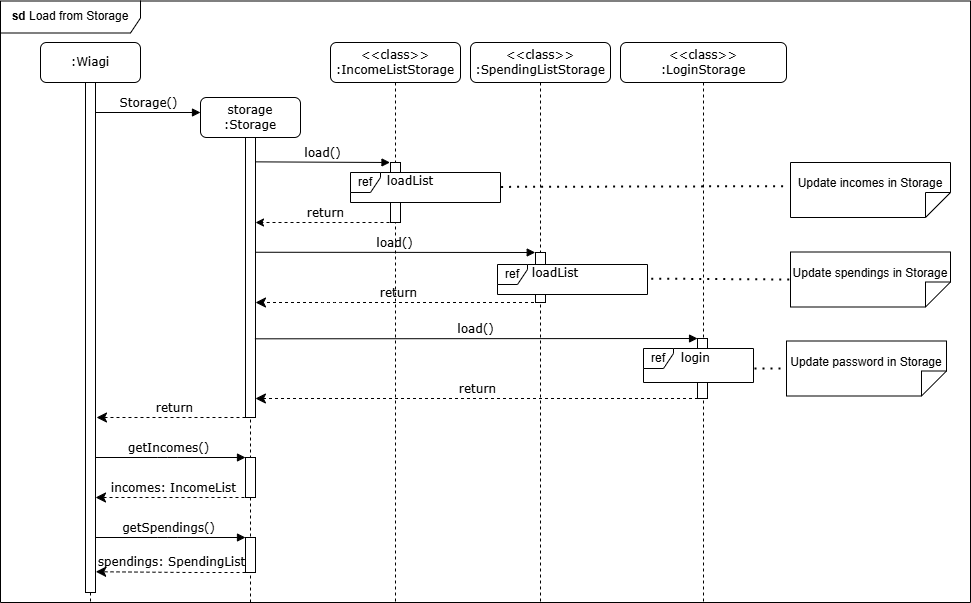

The diagram above was exported from draw.io. Its source (the exported page's mxGraphModel, read from the mxfile embedded in the PNG):
<mxGraphModel dx="1221" dy="725" grid="1" gridSize="10" guides="1" tooltips="1" connect="1" arrows="1" fold="1" page="1" pageScale="1" pageWidth="1100" pageHeight="850" background="none" math="0" shadow="0">
  <root>
    <mxCell id="0" />
    <mxCell id="1" parent="0" />
    <mxCell id="7baba1c4bc27f4b0-2" value="&lt;div&gt;storage&lt;/div&gt;:Storage" style="shape=umlLifeline;perimeter=lifelinePerimeter;whiteSpace=wrap;html=1;container=1;collapsible=0;recursiveResize=0;outlineConnect=0;rounded=1;shadow=0;comic=0;labelBackgroundColor=none;strokeWidth=1;fontFamily=Verdana;fontSize=12;align=center;" parent="1" vertex="1">
      <mxGeometry x="260" y="135" width="100" height="505" as="geometry" />
    </mxCell>
    <mxCell id="7baba1c4bc27f4b0-10" value="" style="html=1;points=[];perimeter=orthogonalPerimeter;rounded=0;shadow=0;comic=0;labelBackgroundColor=none;strokeWidth=1;fontFamily=Verdana;fontSize=12;align=center;" parent="7baba1c4bc27f4b0-2" vertex="1">
      <mxGeometry x="45" y="40" width="10" height="280" as="geometry" />
    </mxCell>
    <mxCell id="PVHJ7KxA7nmS4XBwmIQY-6" value="" style="html=1;points=[];perimeter=orthogonalPerimeter;rounded=0;shadow=0;comic=0;labelBackgroundColor=none;strokeWidth=1;fontFamily=Verdana;fontSize=12;align=center;" parent="7baba1c4bc27f4b0-2" vertex="1">
      <mxGeometry x="45" y="360" width="10" height="40" as="geometry" />
    </mxCell>
    <mxCell id="PVHJ7KxA7nmS4XBwmIQY-8" value="incomes: IncomeList" style="html=1;verticalAlign=bottom;endArrow=classic;dashed=1;endSize=8;labelBackgroundColor=none;fontFamily=Verdana;fontSize=12;edgeStyle=elbowEdgeStyle;elbow=horizontal;endFill=1;" parent="7baba1c4bc27f4b0-2" edge="1">
      <mxGeometry relative="1" as="geometry">
        <mxPoint x="-104.97619047619048" y="400" as="targetPoint" />
        <Array as="points">
          <mxPoint x="-5" y="400" />
          <mxPoint x="25" y="400" />
        </Array>
        <mxPoint x="50" y="400" as="sourcePoint" />
      </mxGeometry>
    </mxCell>
    <mxCell id="PVHJ7KxA7nmS4XBwmIQY-9" value="" style="html=1;points=[];perimeter=orthogonalPerimeter;rounded=0;shadow=0;comic=0;labelBackgroundColor=none;strokeWidth=1;fontFamily=Verdana;fontSize=12;align=center;" parent="7baba1c4bc27f4b0-2" vertex="1">
      <mxGeometry x="45" y="440" width="10" height="35" as="geometry" />
    </mxCell>
    <mxCell id="PVHJ7KxA7nmS4XBwmIQY-10" value="getSpendings()" style="html=1;verticalAlign=bottom;endArrow=block;labelBackgroundColor=none;fontFamily=Verdana;fontSize=12;edgeStyle=elbowEdgeStyle;elbow=vertical;" parent="7baba1c4bc27f4b0-2" edge="1">
      <mxGeometry relative="1" as="geometry">
        <mxPoint x="-110.5" y="440" as="sourcePoint" />
        <mxPoint x="45" y="440" as="targetPoint" />
      </mxGeometry>
    </mxCell>
    <mxCell id="PVHJ7KxA7nmS4XBwmIQY-7" value="getIncomes()" style="html=1;verticalAlign=bottom;endArrow=block;labelBackgroundColor=none;fontFamily=Verdana;fontSize=12;edgeStyle=elbowEdgeStyle;elbow=vertical;" parent="7baba1c4bc27f4b0-2" edge="1">
      <mxGeometry relative="1" as="geometry">
        <mxPoint x="-110.5" y="360" as="sourcePoint" />
        <mxPoint x="45" y="360" as="targetPoint" />
      </mxGeometry>
    </mxCell>
    <mxCell id="PVHJ7KxA7nmS4XBwmIQY-24" value="return" style="html=1;verticalAlign=bottom;endArrow=classic;dashed=1;labelBackgroundColor=none;fontFamily=Verdana;fontSize=12;edgeStyle=elbowEdgeStyle;elbow=vertical;endFill=1;" parent="7baba1c4bc27f4b0-2" edge="1">
      <mxGeometry relative="1" as="geometry">
        <mxPoint x="55" y="125" as="targetPoint" />
        <Array as="points">
          <mxPoint x="140" y="125" />
          <mxPoint x="170" y="125" />
        </Array>
        <mxPoint x="195" y="125" as="sourcePoint" />
      </mxGeometry>
    </mxCell>
    <mxCell id="PVHJ7KxA7nmS4XBwmIQY-25" value="return" style="html=1;verticalAlign=bottom;endArrow=classic;dashed=1;endSize=8;labelBackgroundColor=none;fontFamily=Verdana;fontSize=12;edgeStyle=elbowEdgeStyle;elbow=vertical;endFill=1;" parent="7baba1c4bc27f4b0-2" edge="1">
      <mxGeometry relative="1" as="geometry">
        <mxPoint x="55" y="205" as="targetPoint" />
        <Array as="points">
          <mxPoint x="130" y="205" />
          <mxPoint x="160" y="205" />
        </Array>
        <mxPoint x="339.5" y="205" as="sourcePoint" />
      </mxGeometry>
    </mxCell>
    <mxCell id="PVHJ7KxA7nmS4XBwmIQY-29" value="return" style="html=1;verticalAlign=bottom;endArrow=classic;dashed=1;endSize=8;labelBackgroundColor=none;fontFamily=Verdana;fontSize=12;edgeStyle=elbowEdgeStyle;elbow=vertical;endFill=1;entryX=0.993;entryY=0.932;entryDx=0;entryDy=0;entryPerimeter=0;" parent="7baba1c4bc27f4b0-2" target="7baba1c4bc27f4b0-10" edge="1">
      <mxGeometry relative="1" as="geometry">
        <mxPoint x="63" y="301" as="targetPoint" />
        <Array as="points">
          <mxPoint x="278.5" y="301" />
          <mxPoint x="308.5" y="301" />
        </Array>
        <mxPoint x="497.5" y="301" as="sourcePoint" />
      </mxGeometry>
    </mxCell>
    <mxCell id="7baba1c4bc27f4b0-3" value="&amp;lt;&amp;lt;class&amp;gt;&amp;gt;&lt;br&gt;:IncomeListStorage" style="shape=umlLifeline;perimeter=lifelinePerimeter;whiteSpace=wrap;html=1;container=1;collapsible=0;recursiveResize=0;outlineConnect=0;rounded=1;shadow=0;comic=0;labelBackgroundColor=none;strokeWidth=1;fontFamily=Verdana;fontSize=12;align=center;" parent="1" vertex="1">
      <mxGeometry x="390" y="80" width="130" height="560" as="geometry" />
    </mxCell>
    <mxCell id="PVHJ7KxA7nmS4XBwmIQY-16" value="" style="html=1;points=[];perimeter=orthogonalPerimeter;rounded=0;shadow=0;comic=0;labelBackgroundColor=none;strokeWidth=1;fontFamily=Verdana;fontSize=12;align=center;" parent="7baba1c4bc27f4b0-3" vertex="1">
      <mxGeometry x="60" y="120" width="10" height="60" as="geometry" />
    </mxCell>
    <mxCell id="jIwYAW2mtj7hwr-yQnhO-1" value="ref" style="shape=umlFrame;whiteSpace=wrap;html=1;pointerEvents=0;width=30;height=20;gradientColor=none;swimlaneFillColor=default;" parent="7baba1c4bc27f4b0-3" vertex="1">
      <mxGeometry x="20" y="130" width="150" height="30" as="geometry" />
    </mxCell>
    <mxCell id="jIwYAW2mtj7hwr-yQnhO-2" value="&lt;div style=&quot;text-align: center;&quot;&gt;&lt;span style=&quot;background-color: initial; text-wrap-mode: nowrap;&quot;&gt;&lt;font face=&quot;Verdana&quot;&gt;loadList&lt;/font&gt;&lt;/span&gt;&lt;/div&gt;" style="text;whiteSpace=wrap;html=1;" parent="7baba1c4bc27f4b0-3" vertex="1">
      <mxGeometry x="55" y="125" width="70" height="20" as="geometry" />
    </mxCell>
    <mxCell id="7baba1c4bc27f4b0-8" value=":Wiagi" style="shape=umlLifeline;perimeter=lifelinePerimeter;whiteSpace=wrap;html=1;container=1;collapsible=0;recursiveResize=0;outlineConnect=0;rounded=1;shadow=0;comic=0;labelBackgroundColor=none;strokeWidth=1;fontFamily=Verdana;fontSize=12;align=center;" parent="1" vertex="1">
      <mxGeometry x="100" y="80" width="100" height="560" as="geometry" />
    </mxCell>
    <mxCell id="PVHJ7KxA7nmS4XBwmIQY-11" value="spendings: SpendingList" style="html=1;verticalAlign=bottom;endArrow=classic;dashed=1;endSize=8;labelBackgroundColor=none;fontFamily=Verdana;fontSize=12;edgeStyle=elbowEdgeStyle;elbow=horizontal;entryX=1.024;entryY=0.927;entryDx=0;entryDy=0;entryPerimeter=0;endFill=1;" parent="7baba1c4bc27f4b0-8" edge="1">
      <mxGeometry relative="1" as="geometry">
        <mxPoint x="55.24000000000001" y="529.23" as="targetPoint" />
        <Array as="points">
          <mxPoint x="150" y="530" />
          <mxPoint x="180" y="530" />
        </Array>
        <mxPoint x="205" y="530" as="sourcePoint" />
      </mxGeometry>
    </mxCell>
    <mxCell id="PVHJ7KxA7nmS4XBwmIQY-30" value="" style="html=1;points=[];perimeter=orthogonalPerimeter;rounded=0;shadow=0;comic=0;labelBackgroundColor=none;strokeWidth=1;fontFamily=Verdana;fontSize=12;align=center;" parent="7baba1c4bc27f4b0-8" vertex="1">
      <mxGeometry x="45" y="40" width="10" height="510" as="geometry" />
    </mxCell>
    <mxCell id="7baba1c4bc27f4b0-11" value="Storage()" style="html=1;verticalAlign=bottom;endArrow=block;labelBackgroundColor=none;fontFamily=Verdana;fontSize=12;edgeStyle=elbowEdgeStyle;elbow=vertical;" parent="7baba1c4bc27f4b0-8" edge="1">
      <mxGeometry relative="1" as="geometry">
        <mxPoint x="55" y="70" as="sourcePoint" />
        <mxPoint x="160" y="70" as="targetPoint" />
      </mxGeometry>
    </mxCell>
    <mxCell id="PVHJ7KxA7nmS4XBwmIQY-17" value="&amp;lt;&amp;lt;class&amp;gt;&amp;gt;&lt;br&gt;:SpendingListStorage" style="shape=umlLifeline;perimeter=lifelinePerimeter;whiteSpace=wrap;html=1;container=1;collapsible=0;recursiveResize=0;outlineConnect=0;rounded=1;shadow=0;comic=0;labelBackgroundColor=none;strokeWidth=1;fontFamily=Verdana;fontSize=12;align=center;" parent="1" vertex="1">
      <mxGeometry x="530" y="80" width="140" height="560" as="geometry" />
    </mxCell>
    <mxCell id="PVHJ7KxA7nmS4XBwmIQY-19" value="" style="html=1;points=[];perimeter=orthogonalPerimeter;rounded=0;shadow=0;comic=0;labelBackgroundColor=none;strokeWidth=1;fontFamily=Verdana;fontSize=12;align=center;" parent="PVHJ7KxA7nmS4XBwmIQY-17" vertex="1">
      <mxGeometry x="65" y="210" width="10" height="50" as="geometry" />
    </mxCell>
    <mxCell id="jIwYAW2mtj7hwr-yQnhO-3" value="ref" style="shape=umlFrame;whiteSpace=wrap;html=1;pointerEvents=0;width=30;height=20;gradientColor=none;swimlaneFillColor=default;" parent="PVHJ7KxA7nmS4XBwmIQY-17" vertex="1">
      <mxGeometry x="27" y="222" width="150" height="30" as="geometry" />
    </mxCell>
    <mxCell id="jIwYAW2mtj7hwr-yQnhO-4" value="&lt;div style=&quot;text-align: center;&quot;&gt;&lt;span style=&quot;background-color: initial; text-wrap-mode: nowrap;&quot;&gt;&lt;font face=&quot;Verdana&quot;&gt;loadList&lt;/font&gt;&lt;/span&gt;&lt;/div&gt;" style="text;whiteSpace=wrap;html=1;" parent="PVHJ7KxA7nmS4XBwmIQY-17" vertex="1">
      <mxGeometry x="60" y="217" width="70" height="20" as="geometry" />
    </mxCell>
    <mxCell id="PVHJ7KxA7nmS4XBwmIQY-21" value="&amp;lt;&amp;lt;class&amp;gt;&amp;gt;&lt;br&gt;:LoginStorage" style="shape=umlLifeline;perimeter=lifelinePerimeter;whiteSpace=wrap;html=1;container=1;collapsible=0;recursiveResize=0;outlineConnect=0;rounded=1;shadow=0;comic=0;labelBackgroundColor=none;strokeWidth=1;fontFamily=Verdana;fontSize=12;align=center;" parent="1" vertex="1">
      <mxGeometry x="680" y="80" width="166" height="560" as="geometry" />
    </mxCell>
    <mxCell id="PVHJ7KxA7nmS4XBwmIQY-22" value="" style="html=1;points=[];perimeter=orthogonalPerimeter;rounded=0;shadow=0;comic=0;labelBackgroundColor=none;strokeWidth=1;fontFamily=Verdana;fontSize=12;align=center;" parent="PVHJ7KxA7nmS4XBwmIQY-21" vertex="1">
      <mxGeometry x="77" y="296" width="10" height="60" as="geometry" />
    </mxCell>
    <mxCell id="PVHJ7KxA7nmS4XBwmIQY-28" value="&lt;div style=&quot;text-align: center;&quot;&gt;&lt;span style=&quot;background-color: initial; text-wrap-mode: nowrap;&quot;&gt;&lt;font face=&quot;Verdana&quot;&gt;Login&lt;/font&gt;&lt;/span&gt;&lt;/div&gt;" style="text;whiteSpace=wrap;html=1;" parent="PVHJ7KxA7nmS4XBwmIQY-21" vertex="1">
      <mxGeometry x="73" y="310" width="70" height="20" as="geometry" />
    </mxCell>
    <mxCell id="PVHJ7KxA7nmS4XBwmIQY-18" value="load()" style="html=1;verticalAlign=bottom;endArrow=block;labelBackgroundColor=none;fontFamily=Verdana;fontSize=12;edgeStyle=elbowEdgeStyle;elbow=vertical;exitX=0.972;exitY=0.383;exitDx=0;exitDy=0;exitPerimeter=0;entryX=-0.028;entryY=0.012;entryDx=0;entryDy=0;entryPerimeter=0;" parent="1" edge="1">
      <mxGeometry relative="1" as="geometry">
        <mxPoint x="314.72" y="289.75" as="sourcePoint" />
        <mxPoint x="594.72" y="289.48" as="targetPoint" />
        <Array as="points" />
      </mxGeometry>
    </mxCell>
    <mxCell id="PVHJ7KxA7nmS4XBwmIQY-23" value="load()" style="html=1;verticalAlign=bottom;endArrow=block;labelBackgroundColor=none;fontFamily=Verdana;fontSize=12;edgeStyle=elbowEdgeStyle;elbow=vertical;exitX=0.94;exitY=0.719;exitDx=0;exitDy=0;exitPerimeter=0;entryX=0.005;entryY=0;entryDx=0;entryDy=0;entryPerimeter=0;" parent="1" source="7baba1c4bc27f4b0-10" edge="1">
      <mxGeometry relative="1" as="geometry">
        <mxPoint x="322.6700000000001" y="376" as="sourcePoint" />
        <mxPoint x="757.0499999999997" y="376" as="targetPoint" />
        <Array as="points">
          <mxPoint x="387.5" y="376" />
          <mxPoint x="543" y="371" />
        </Array>
      </mxGeometry>
    </mxCell>
    <mxCell id="PeQt3cziREx71TBvpHOI-4" value="&lt;div style=&quot;&quot;&gt;Update password in Storage&lt;/div&gt;" style="shape=note2;boundedLbl=1;whiteSpace=wrap;html=1;size=25;verticalAlign=bottom;align=center;flipH=0;flipV=1;" parent="1" vertex="1">
      <mxGeometry x="846" y="378.5" width="160" height="55" as="geometry" />
    </mxCell>
    <mxCell id="PeQt3cziREx71TBvpHOI-7" value="" style="endArrow=none;dashed=1;html=1;dashPattern=1 3;strokeWidth=2;rounded=0;exitX=1.025;exitY=0.472;exitDx=0;exitDy=0;exitPerimeter=0;entryX=0;entryY=0.5;entryDx=0;entryDy=0;entryPerimeter=0;" parent="1" source="jIwYAW2mtj7hwr-yQnhO-3" target="PeQt3cziREx71TBvpHOI-10" edge="1">
      <mxGeometry width="50" height="50" relative="1" as="geometry">
        <mxPoint x="610" y="325" as="sourcePoint" />
        <mxPoint x="849.9999999999998" y="324.93294117647065" as="targetPoint" />
      </mxGeometry>
    </mxCell>
    <mxCell id="PeQt3cziREx71TBvpHOI-8" value="" style="endArrow=none;dashed=1;html=1;dashPattern=1 3;strokeWidth=2;rounded=0;" parent="1" target="PeQt3cziREx71TBvpHOI-4" edge="1">
      <mxGeometry width="50" height="50" relative="1" as="geometry">
        <mxPoint x="806" y="406" as="sourcePoint" />
        <mxPoint x="826" y="426" as="targetPoint" />
      </mxGeometry>
    </mxCell>
    <mxCell id="PeQt3cziREx71TBvpHOI-9" value="Update incomes in Storage" style="shape=note2;boundedLbl=1;whiteSpace=wrap;html=1;size=25;verticalAlign=bottom;align=center;flipV=1;" parent="1" vertex="1">
      <mxGeometry x="850" y="200" width="160" height="55" as="geometry" />
    </mxCell>
    <mxCell id="PeQt3cziREx71TBvpHOI-10" value="Update spendings in Storage" style="shape=note2;boundedLbl=1;whiteSpace=wrap;html=1;size=25;verticalAlign=bottom;align=center;flipV=1;" parent="1" vertex="1">
      <mxGeometry x="850" y="289.5" width="160" height="55" as="geometry" />
    </mxCell>
    <mxCell id="PeQt3cziREx71TBvpHOI-5" value="" style="endArrow=none;dashed=1;html=1;dashPattern=1 3;strokeWidth=2;rounded=0;entryX=-0.01;entryY=0.57;entryDx=0;entryDy=0;entryPerimeter=0;exitX=1.004;exitY=0.48;exitDx=0;exitDy=0;exitPerimeter=0;" parent="1" source="jIwYAW2mtj7hwr-yQnhO-1" target="PeQt3cziREx71TBvpHOI-9" edge="1">
      <mxGeometry width="50" height="50" relative="1" as="geometry">
        <mxPoint x="620" y="220" as="sourcePoint" />
        <mxPoint x="850.0000000000001" y="218.21500000000003" as="targetPoint" />
      </mxGeometry>
    </mxCell>
    <mxCell id="L1_Ep6wxxz3Eg0I4ZJVs-1" value="return" style="html=1;verticalAlign=bottom;endArrow=classic;dashed=1;endSize=8;labelBackgroundColor=none;fontFamily=Verdana;fontSize=12;edgeStyle=elbowEdgeStyle;elbow=vertical;endFill=1;" parent="1" edge="1">
      <mxGeometry relative="1" as="geometry">
        <mxPoint x="156.0038095238095" y="455" as="targetPoint" />
        <Array as="points">
          <mxPoint x="255.98000000000002" y="455" />
          <mxPoint x="285.98" y="455" />
        </Array>
        <mxPoint x="310.98" y="455" as="sourcePoint" />
      </mxGeometry>
    </mxCell>
    <mxCell id="PVHJ7KxA7nmS4XBwmIQY-15" value="load()" style="html=1;verticalAlign=bottom;endArrow=block;labelBackgroundColor=none;fontFamily=Verdana;fontSize=12;edgeStyle=elbowEdgeStyle;elbow=vertical;exitX=1.097;exitY=0.087;exitDx=0;exitDy=0;exitPerimeter=0;" parent="1" edge="1">
      <mxGeometry relative="1" as="geometry">
        <mxPoint x="314.97" y="199.36" as="sourcePoint" />
        <mxPoint x="449.4999999999998" y="200.04761904761904" as="targetPoint" />
        <Array as="points" />
      </mxGeometry>
    </mxCell>
    <mxCell id="PVHJ7KxA7nmS4XBwmIQY-27" value="ref" style="shape=umlFrame;whiteSpace=wrap;html=1;pointerEvents=0;width=30;height=20;labelBackgroundColor=default;fillColor=default;swimlaneFillColor=default;" parent="1" vertex="1">
      <mxGeometry x="703" y="386" width="110" height="34" as="geometry" />
    </mxCell>
    <mxCell id="pJ5YruY39lMEMVRIvO9G-1" value="&lt;div style=&quot;text-align: center;&quot;&gt;&lt;span style=&quot;background-color: initial; text-wrap-mode: nowrap;&quot;&gt;&lt;font face=&quot;Verdana&quot;&gt;login&lt;/font&gt;&lt;/span&gt;&lt;/div&gt;" style="text;whiteSpace=wrap;html=1;" parent="1" vertex="1">
      <mxGeometry x="739" y="382" width="70" height="20" as="geometry" />
    </mxCell>
    <mxCell id="TtBPZgkZuS_J_Hhj0Z0y-1" value="&lt;b&gt;sd&lt;/b&gt; Load from Storage" style="shape=umlFrame;whiteSpace=wrap;html=1;pointerEvents=0;width=140;height=32;" parent="1" vertex="1">
      <mxGeometry x="60" y="38.5" width="970" height="601.5" as="geometry" />
    </mxCell>
  </root>
</mxGraphModel>